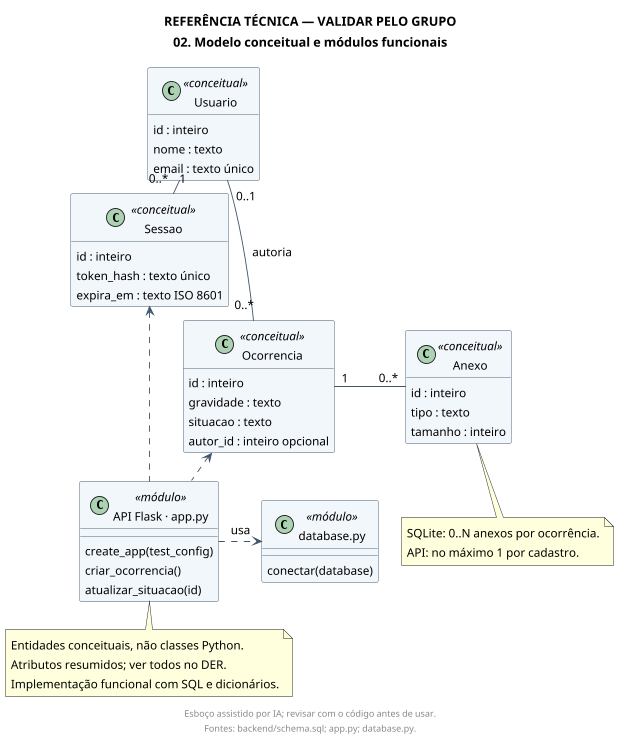

The diagram above was rendered by PlantUML. Its source (embedded in the PNG):
@startuml classes_conceituais
 title REFERÊNCIA TÉCNICA — VALIDAR PELO GRUPO\n02. Modelo conceitual e módulos funcionais
 top to bottom direction
 skinparam defaultFontName SansSerif
 skinparam defaultFontSize 13
 skinparam shadowing false
 skinparam backgroundColor white
 skinparam ArrowColor #40566C
 skinparam classBackgroundColor #F1F6FA
 skinparam classBorderColor #40566C
 skinparam classAttributeIconSize 0
 skinparam nodesep 25
 skinparam ranksep 30
 hide empty methods
 scale max 700*740

 class Usuario <<conceitual>> {
   id : inteiro
   nome : texto
   email : texto único
 }
 class Sessao <<conceitual>> {
   id : inteiro
   token_hash : texto único
   expira_em : texto ISO 8601
 }
 class Ocorrencia <<conceitual>> {
   id : inteiro
   gravidade : texto
   situacao : texto
   autor_id : inteiro opcional
 }
 class Anexo <<conceitual>> {
   id : inteiro
   tipo : texto
   tamanho : inteiro
 }
 class "API Flask · app.py" as API <<módulo>> {
   create_app(test_config)
   criar_ocorrencia()
   atualizar_situacao(id)
 }
 class "database.py" as Banco <<módulo>> {
   conectar(database)
 }

 Usuario "1" -right- "0..*" Sessao
 Usuario "0..1" -down- "0..*" Ocorrencia : autoria
 Ocorrencia "1" -right- "0..*" Anexo
 API .up.> Ocorrencia
 API .up.> Sessao
 API .right.> Banco : usa

 note bottom of Anexo
   SQLite: 0..N anexos por ocorrência.
   API: no máximo 1 por cadastro.
 end note
 note bottom of API
   Entidades conceituais, não classes Python.
   Atributos resumidos; ver todos no DER.
   Implementação funcional com SQL e dicionários.
 end note

 footer Esboço assistido por IA; revisar com o código antes de usar.\nFontes: backend/schema.sql; app.py; database.py.
@enduml